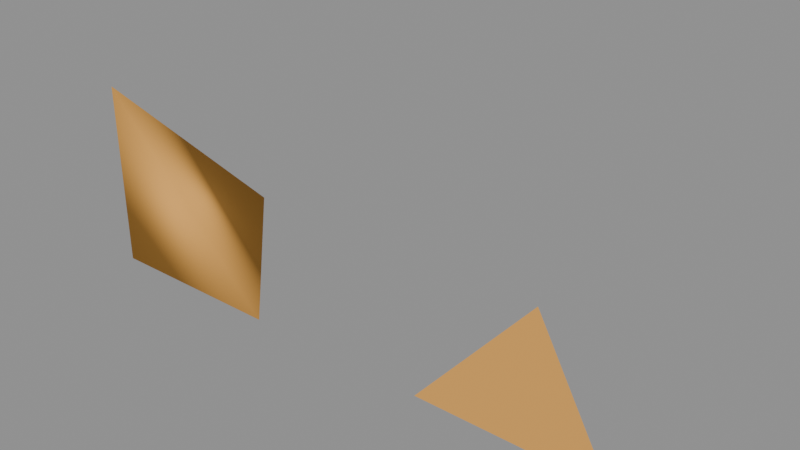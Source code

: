 # Source: source.blend  (saved by Blender 4.5.90; exported with 4.5.12 LTS)
import bpy
from mathutils import Matrix  # noqa: F401  (used for matrix-valued properties, if any)

bpy.ops.wm.read_factory_settings(use_empty=True)
scene = bpy.context.scene
scene.name = 'Scene'

# ---- materials (node trees are filled in below, after node groups)
mat_fixture_pixels = bpy.data.materials.new('Fixture pixels')
mat_fixture_pixels.use_backface_culling = True

# ---- material node trees
mat_fixture_pixels.use_nodes = True; mat_fixture_pixels.node_tree.nodes.clear()
_N = mat_fixture_pixels.node_tree.nodes; _L = mat_fixture_pixels.node_tree.links
n0 = _N.new('ShaderNodeBsdfPrincipled'); n0.name = 'Principled BSDF'; n0.location = (-200, 100)
n0.inputs[0].default_value = (0.8, 0.4, 0.1, 1.0)
n0.inputs[2].default_value = 1.0
n0.inputs[13].default_value = 0.0
n1 = _N.new('ShaderNodeOutputMaterial'); n1.name = 'Material Output'; n1.location = (200, 100)
_L.new(n0.outputs[0], n1.inputs[0])
n1.is_active_output = True

# ---- meshes
me_fixture_geometry_0 = bpy.data.meshes.new('Fixture geometry 0')
me_fixture_geometry_0.from_pydata([(0.0, 0.0, 0.0), (0.2, 0.0, 0.0), (0.0, 0.2, 0.0), (0.0, 0.0, 0.2)], [], [(0, 2, 1), (0, 1, 3), (1, 2, 3), (2, 0, 3)])
me_fixture_geometry_0.polygons.foreach_set('use_smooth', [True] * 4)
_uv = me_fixture_geometry_0.uv_layers.new(name='UVMap')
_uv.uv.foreach_set('vector', [0.375, 0.375, 0.375, 0.375, 0.375, 0.375, 0.375, 0.375, 0.375, 0.375, 0.375, 0.375, 0.375, 0.375, 0.375, 0.375, 0.375, 0.375, 0.375, 0.375, 0.375, 0.375, 0.375, 0.375])
me_fixture_geometry_0.materials.append(mat_fixture_pixels)
me_fixture_geometry_0.update()
me_fixture_geometry_1 = bpy.data.meshes.new('Fixture geometry 1')
me_fixture_geometry_1.from_pydata([(0.4, 0.0, 0.0), (0.6, 0.0, 0.0), (0.4, 0.2, 0.0)], [], [(0, 1, 2)])
me_fixture_geometry_1.polygons.foreach_set('use_smooth', [True] * 1)
_uv = me_fixture_geometry_1.uv_layers.new(name='UVMap')
_uv.uv.foreach_set('vector', [0.375, 0.375, 0.375, 0.375, 0.375, 0.375])
me_fixture_geometry_1.materials.append(mat_fixture_pixels)
me_fixture_geometry_1.update()
arm_synthetic_skeleton = bpy.data.armatures.new('Synthetic skeleton')  # bones are not reproduced

# ---- objects
ob_fixturerig = bpy.data.objects.new('FixtureRig', arm_synthetic_skeleton)
ob_piece0 = bpy.data.objects.new('Piece0', me_fixture_geometry_0)
ob_piece1 = bpy.data.objects.new('Piece1', me_fixture_geometry_1)

# ---- transforms, parenting, visibility, modifiers, constraints
ob_fixturerig.location = (0.0, 0.0, 0.0)
ob_piece0.parent = ob_fixturerig
ob_piece0.location = (0.0, 0.0, 0.0)
_vg = ob_piece0.vertex_groups.new(name='Joint0')
_vg.add([0, 1, 2, 3], 1.0, 'REPLACE')
_vg = ob_piece0.vertex_groups.new(name='Joint1')
_m = ob_piece0.modifiers.new('Skin', 'ARMATURE')
_m.object = ob_fixturerig
ob_piece1.parent = ob_fixturerig
ob_piece1.location = (0.0, 0.0, 0.0)
_vg = ob_piece1.vertex_groups.new(name='Joint0')
_vg = ob_piece1.vertex_groups.new(name='Joint1')
_vg.add([0, 1, 2], 1.0, 'REPLACE')
_m = ob_piece1.modifiers.new('Skin', 'ARMATURE')
_m.object = ob_fixturerig

# ---- collection membership
scene.collection.objects.link(ob_fixturerig)
scene.collection.objects.link(ob_piece0)
scene.collection.objects.link(ob_piece1)

# ---- scene / render settings (as saved in the file)
scene.frame_start = 1; scene.frame_end = 250; scene.frame_set(1)
scene.render.engine = 'BLENDER_EEVEE_NEXT'
bpy.context.view_layer.update()

# ---- added for rendering (the .blend has no active camera and no usable light): camera, sun + grey world if the file has none
cam_auto = bpy.data.cameras.new('AutoCamera')
cam_auto.lens = 50.0
cam_auto.sensor_width = 36.0
cam_auto.clip_end = 1000.0
ob_auto_camera = bpy.data.objects.new('AutoCamera', cam_auto)
scene.collection.objects.link(ob_auto_camera)
ob_auto_camera.location = (0.913725, -0.63647, 0.59098)
ob_auto_camera.rotation_euler = (1.09748, -7.21219e-08, 0.694738)
scene.camera = ob_auto_camera
light_auto_sun = bpy.data.lights.new('AutoSun', 'SUN')
light_auto_sun.energy = 3.0
light_auto_sun.angle = 0.0523599
ob_auto_sun = bpy.data.objects.new('AutoSun', light_auto_sun)
scene.collection.objects.link(ob_auto_sun)
ob_auto_sun.rotation_euler = (0.872665, 0.174533, 0.523599)
if scene.world is None:
    world_auto = bpy.data.worlds.new('AutoWorld')
    world_auto.color = (0.3, 0.3, 0.3)
    scene.world = world_auto
bpy.context.view_layer.update()
